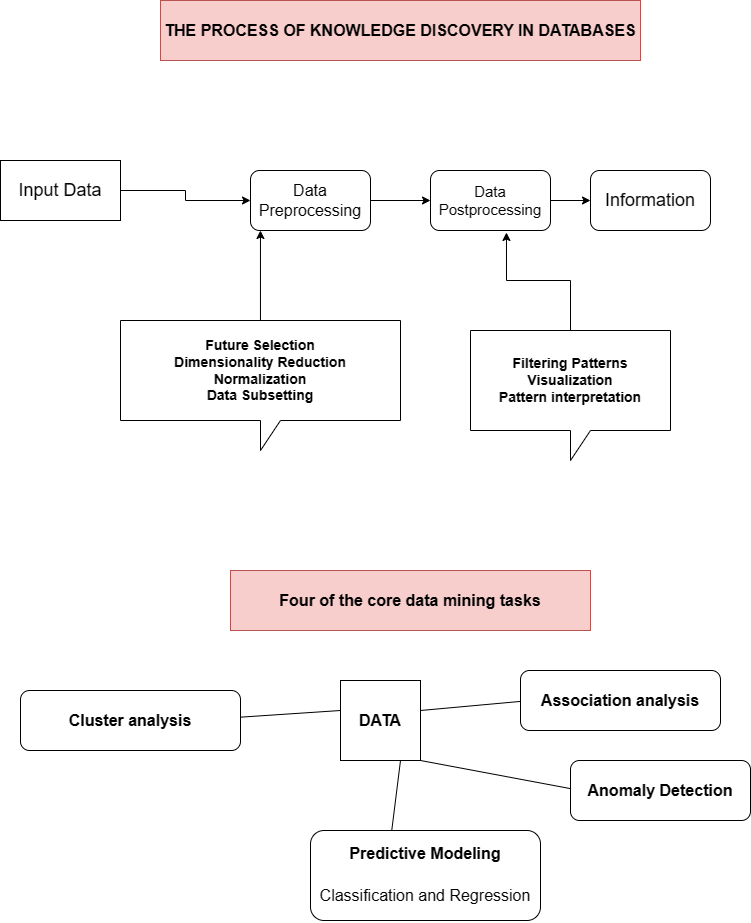

The diagram above was exported from draw.io. Its source (the exported page's mxGraphModel, read from the mxfile embedded in the PNG):
<mxGraphModel dx="880" dy="1653" grid="1" gridSize="10" guides="1" tooltips="1" connect="1" arrows="1" fold="1" page="1" pageScale="1" pageWidth="827" pageHeight="1169" math="0" shadow="0">
  <root>
    <mxCell id="WIyWlLk6GJQsqaUBKTNV-0" />
    <mxCell id="WIyWlLk6GJQsqaUBKTNV-1" parent="WIyWlLk6GJQsqaUBKTNV-0" />
    <mxCell id="PTiygvgmycUKesbpV0HU-4" style="edgeStyle=orthogonalEdgeStyle;rounded=0;orthogonalLoop=1;jettySize=auto;html=1;entryX=0;entryY=0.5;entryDx=0;entryDy=0;" edge="1" parent="WIyWlLk6GJQsqaUBKTNV-1" source="PTiygvgmycUKesbpV0HU-0" target="PTiygvgmycUKesbpV0HU-3">
      <mxGeometry relative="1" as="geometry" />
    </mxCell>
    <mxCell id="PTiygvgmycUKesbpV0HU-0" value="&lt;font style=&quot;font-size: 16px;&quot;&gt;Data Preprocessing&lt;/font&gt;" style="rounded=1;whiteSpace=wrap;html=1;" vertex="1" parent="WIyWlLk6GJQsqaUBKTNV-1">
      <mxGeometry x="320" y="90" width="120" height="60" as="geometry" />
    </mxCell>
    <mxCell id="PTiygvgmycUKesbpV0HU-2" style="edgeStyle=orthogonalEdgeStyle;rounded=0;orthogonalLoop=1;jettySize=auto;html=1;entryX=0;entryY=0.5;entryDx=0;entryDy=0;" edge="1" parent="WIyWlLk6GJQsqaUBKTNV-1" source="PTiygvgmycUKesbpV0HU-1" target="PTiygvgmycUKesbpV0HU-0">
      <mxGeometry relative="1" as="geometry">
        <mxPoint x="310" y="240" as="targetPoint" />
      </mxGeometry>
    </mxCell>
    <mxCell id="PTiygvgmycUKesbpV0HU-1" value="&lt;font style=&quot;font-size: 18px;&quot;&gt;Input Data&lt;/font&gt;" style="whiteSpace=wrap;html=1;" vertex="1" parent="WIyWlLk6GJQsqaUBKTNV-1">
      <mxGeometry x="70" y="80" width="120" height="60" as="geometry" />
    </mxCell>
    <mxCell id="PTiygvgmycUKesbpV0HU-9" style="edgeStyle=orthogonalEdgeStyle;rounded=0;orthogonalLoop=1;jettySize=auto;html=1;entryX=0;entryY=0.5;entryDx=0;entryDy=0;" edge="1" parent="WIyWlLk6GJQsqaUBKTNV-1" source="PTiygvgmycUKesbpV0HU-3" target="PTiygvgmycUKesbpV0HU-6">
      <mxGeometry relative="1" as="geometry" />
    </mxCell>
    <mxCell id="PTiygvgmycUKesbpV0HU-3" value="&lt;font style=&quot;font-size: 15px;&quot;&gt;Data Postprocessing&lt;/font&gt;" style="rounded=1;whiteSpace=wrap;html=1;" vertex="1" parent="WIyWlLk6GJQsqaUBKTNV-1">
      <mxGeometry x="500" y="90" width="120" height="60" as="geometry" />
    </mxCell>
    <mxCell id="PTiygvgmycUKesbpV0HU-6" value="&lt;font style=&quot;font-size: 18px;&quot;&gt;Information&lt;/font&gt;" style="rounded=1;whiteSpace=wrap;html=1;" vertex="1" parent="WIyWlLk6GJQsqaUBKTNV-1">
      <mxGeometry x="660" y="90" width="120" height="60" as="geometry" />
    </mxCell>
    <mxCell id="PTiygvgmycUKesbpV0HU-8" style="edgeStyle=orthogonalEdgeStyle;rounded=0;orthogonalLoop=1;jettySize=auto;html=1;entryX=0.083;entryY=1;entryDx=0;entryDy=0;entryPerimeter=0;" edge="1" parent="WIyWlLk6GJQsqaUBKTNV-1" source="PTiygvgmycUKesbpV0HU-7" target="PTiygvgmycUKesbpV0HU-0">
      <mxGeometry relative="1" as="geometry" />
    </mxCell>
    <mxCell id="PTiygvgmycUKesbpV0HU-7" value="&lt;b style=&quot;font-size: 14px;&quot;&gt;&lt;br&gt;&lt;br&gt;&lt;br&gt;Future Selection&lt;br&gt;Dimensionality Reduction&lt;br&gt;Normalization&lt;br&gt;Data Subsetting&lt;br&gt;&lt;br&gt;&lt;br&gt;&lt;br&gt;&lt;/b&gt;" style="shape=callout;whiteSpace=wrap;html=1;perimeter=calloutPerimeter;rotation=0;" vertex="1" parent="WIyWlLk6GJQsqaUBKTNV-1">
      <mxGeometry x="190" y="240" width="280" height="130" as="geometry" />
    </mxCell>
    <mxCell id="PTiygvgmycUKesbpV0HU-12" style="edgeStyle=orthogonalEdgeStyle;rounded=0;orthogonalLoop=1;jettySize=auto;html=1;entryX=0.633;entryY=1.033;entryDx=0;entryDy=0;entryPerimeter=0;fontSize=14;" edge="1" parent="WIyWlLk6GJQsqaUBKTNV-1" source="PTiygvgmycUKesbpV0HU-11" target="PTiygvgmycUKesbpV0HU-3">
      <mxGeometry relative="1" as="geometry" />
    </mxCell>
    <mxCell id="PTiygvgmycUKesbpV0HU-11" value="&lt;b style=&quot;font-size: 14px;&quot;&gt;Filtering Patterns&lt;br&gt;Visualization&lt;br&gt;Pattern interpretation&lt;br&gt;&lt;/b&gt;" style="shape=callout;whiteSpace=wrap;html=1;perimeter=calloutPerimeter;rotation=0;" vertex="1" parent="WIyWlLk6GJQsqaUBKTNV-1">
      <mxGeometry x="540" y="250" width="200" height="130" as="geometry" />
    </mxCell>
    <mxCell id="PTiygvgmycUKesbpV0HU-13" value="&lt;b&gt;&lt;font style=&quot;font-size: 16px;&quot;&gt;THE PROCESS OF KNOWLEDGE DISCOVERY IN DATABASES&lt;/font&gt;&lt;/b&gt;" style="whiteSpace=wrap;html=1;fillColor=#f8cecc;strokeColor=#b85450;" vertex="1" parent="WIyWlLk6GJQsqaUBKTNV-1">
      <mxGeometry x="230" y="-80" width="480" height="60" as="geometry" />
    </mxCell>
    <mxCell id="PTiygvgmycUKesbpV0HU-15" value="&lt;b&gt;&lt;font style=&quot;font-size: 16px;&quot;&gt;Four of the core data mining tasks&lt;/font&gt;&lt;/b&gt;" style="whiteSpace=wrap;html=1;fillColor=#f8cecc;strokeColor=#b85450;" vertex="1" parent="WIyWlLk6GJQsqaUBKTNV-1">
      <mxGeometry x="300" y="490" width="360" height="60" as="geometry" />
    </mxCell>
    <mxCell id="PTiygvgmycUKesbpV0HU-16" value="&lt;b&gt;DATA&lt;/b&gt;" style="whiteSpace=wrap;html=1;aspect=fixed;fontSize=16;" vertex="1" parent="WIyWlLk6GJQsqaUBKTNV-1">
      <mxGeometry x="410" y="600" width="80" height="80" as="geometry" />
    </mxCell>
    <mxCell id="PTiygvgmycUKesbpV0HU-18" value="" style="endArrow=none;html=1;rounded=0;fontSize=16;" edge="1" parent="WIyWlLk6GJQsqaUBKTNV-1">
      <mxGeometry width="50" height="50" relative="1" as="geometry">
        <mxPoint x="260" y="640" as="sourcePoint" />
        <mxPoint x="410" y="630" as="targetPoint" />
      </mxGeometry>
    </mxCell>
    <mxCell id="PTiygvgmycUKesbpV0HU-19" value="&lt;b&gt;Cluster analysis&lt;/b&gt;" style="rounded=1;whiteSpace=wrap;html=1;fontSize=16;" vertex="1" parent="WIyWlLk6GJQsqaUBKTNV-1">
      <mxGeometry x="90" y="610" width="220" height="60" as="geometry" />
    </mxCell>
    <mxCell id="PTiygvgmycUKesbpV0HU-21" value="" style="endArrow=none;html=1;rounded=0;fontSize=16;" edge="1" parent="WIyWlLk6GJQsqaUBKTNV-1">
      <mxGeometry width="50" height="50" relative="1" as="geometry">
        <mxPoint x="490" y="630" as="sourcePoint" />
        <mxPoint x="600" y="620" as="targetPoint" />
      </mxGeometry>
    </mxCell>
    <mxCell id="PTiygvgmycUKesbpV0HU-22" value="&lt;b&gt;Association analysis&lt;/b&gt;" style="rounded=1;whiteSpace=wrap;html=1;fontSize=16;" vertex="1" parent="WIyWlLk6GJQsqaUBKTNV-1">
      <mxGeometry x="590" y="590" width="200" height="60" as="geometry" />
    </mxCell>
    <mxCell id="PTiygvgmycUKesbpV0HU-23" value="" style="endArrow=none;html=1;rounded=0;fontSize=16;entryX=0.75;entryY=1;entryDx=0;entryDy=0;" edge="1" parent="WIyWlLk6GJQsqaUBKTNV-1" target="PTiygvgmycUKesbpV0HU-16">
      <mxGeometry width="50" height="50" relative="1" as="geometry">
        <mxPoint x="460" y="760" as="sourcePoint" />
        <mxPoint x="524" y="720" as="targetPoint" />
      </mxGeometry>
    </mxCell>
    <mxCell id="PTiygvgmycUKesbpV0HU-24" value="&lt;p style=&quot;line-height: 130%;&quot;&gt;&lt;b&gt;Predictive Modeling&lt;br&gt;&lt;/b&gt;&lt;br&gt;Classification and Regression&lt;/p&gt;" style="rounded=1;whiteSpace=wrap;html=1;fontSize=16;" vertex="1" parent="WIyWlLk6GJQsqaUBKTNV-1">
      <mxGeometry x="380" y="750" width="230" height="90" as="geometry" />
    </mxCell>
    <mxCell id="PTiygvgmycUKesbpV0HU-26" value="" style="endArrow=none;html=1;rounded=0;fontSize=16;entryX=0.75;entryY=1;entryDx=0;entryDy=0;" edge="1" parent="WIyWlLk6GJQsqaUBKTNV-1">
      <mxGeometry width="50" height="50" relative="1" as="geometry">
        <mxPoint x="650" y="710" as="sourcePoint" />
        <mxPoint x="490" y="680" as="targetPoint" />
      </mxGeometry>
    </mxCell>
    <mxCell id="PTiygvgmycUKesbpV0HU-27" value="&lt;b&gt;Anomaly Detection&lt;/b&gt;" style="rounded=1;whiteSpace=wrap;html=1;fontSize=16;" vertex="1" parent="WIyWlLk6GJQsqaUBKTNV-1">
      <mxGeometry x="640" y="680" width="180" height="60" as="geometry" />
    </mxCell>
  </root>
</mxGraphModel>